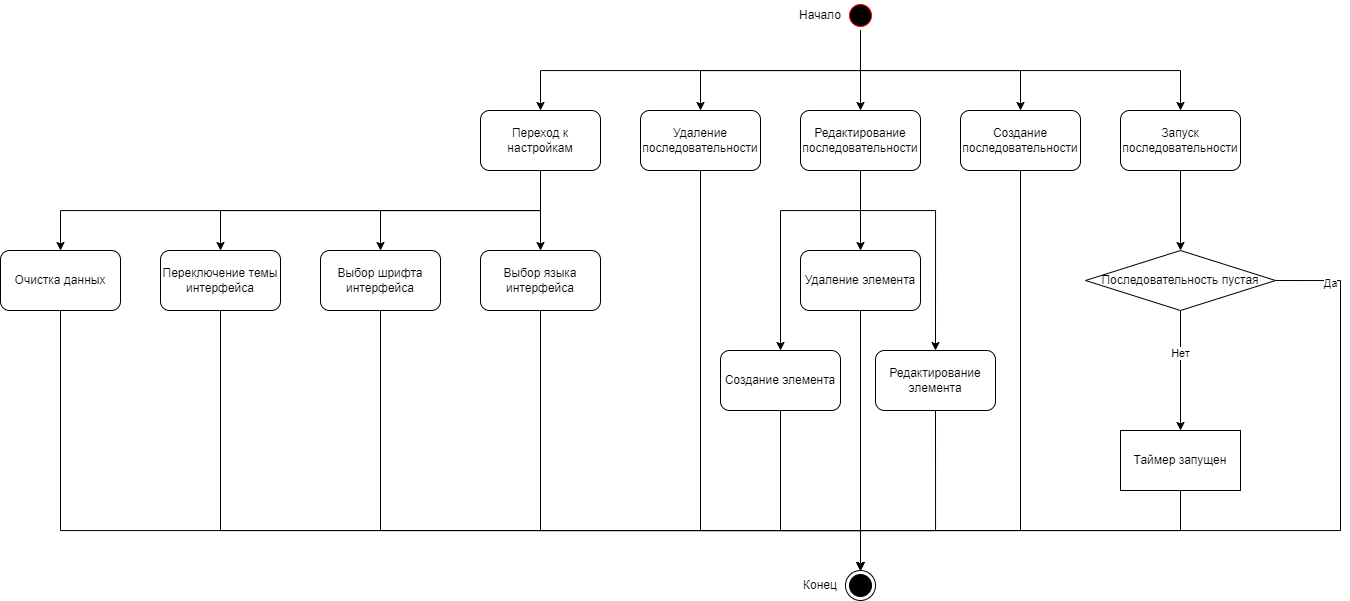

The diagram above was exported from draw.io. Its source (the exported page's mxGraphModel, read from the mxfile embedded in the PNG):
<mxGraphModel dx="2000" dy="635" grid="1" gridSize="10" guides="1" tooltips="1" connect="1" arrows="1" fold="1" page="1" pageScale="1" pageWidth="827" pageHeight="1169" math="0" shadow="0">
  <root>
    <mxCell id="0" />
    <mxCell id="1" parent="0" />
    <mxCell id="ykAwBmUPbPFoAEsGItZr-8" style="edgeStyle=orthogonalEdgeStyle;rounded=0;orthogonalLoop=1;jettySize=auto;html=1;exitX=0.5;exitY=1;exitDx=0;exitDy=0;entryX=0.5;entryY=0;entryDx=0;entryDy=0;" edge="1" parent="1" source="ykAwBmUPbPFoAEsGItZr-1" target="ykAwBmUPbPFoAEsGItZr-6">
      <mxGeometry relative="1" as="geometry" />
    </mxCell>
    <mxCell id="ykAwBmUPbPFoAEsGItZr-9" style="edgeStyle=orthogonalEdgeStyle;rounded=0;orthogonalLoop=1;jettySize=auto;html=1;exitX=0.5;exitY=1;exitDx=0;exitDy=0;entryX=0.5;entryY=0;entryDx=0;entryDy=0;" edge="1" parent="1" source="ykAwBmUPbPFoAEsGItZr-1" target="ykAwBmUPbPFoAEsGItZr-7">
      <mxGeometry relative="1" as="geometry" />
    </mxCell>
    <mxCell id="ykAwBmUPbPFoAEsGItZr-15" style="edgeStyle=orthogonalEdgeStyle;rounded=0;orthogonalLoop=1;jettySize=auto;html=1;exitX=0.5;exitY=1;exitDx=0;exitDy=0;entryX=0.5;entryY=0;entryDx=0;entryDy=0;" edge="1" parent="1" source="ykAwBmUPbPFoAEsGItZr-1" target="ykAwBmUPbPFoAEsGItZr-11">
      <mxGeometry relative="1" as="geometry" />
    </mxCell>
    <mxCell id="ykAwBmUPbPFoAEsGItZr-21" style="edgeStyle=orthogonalEdgeStyle;rounded=0;orthogonalLoop=1;jettySize=auto;html=1;exitX=0.5;exitY=1;exitDx=0;exitDy=0;entryX=0.5;entryY=0;entryDx=0;entryDy=0;" edge="1" parent="1" source="ykAwBmUPbPFoAEsGItZr-1" target="ykAwBmUPbPFoAEsGItZr-20">
      <mxGeometry relative="1" as="geometry" />
    </mxCell>
    <mxCell id="ykAwBmUPbPFoAEsGItZr-33" style="edgeStyle=orthogonalEdgeStyle;rounded=0;orthogonalLoop=1;jettySize=auto;html=1;exitX=0.5;exitY=1;exitDx=0;exitDy=0;entryX=0.5;entryY=0;entryDx=0;entryDy=0;" edge="1" parent="1" source="ykAwBmUPbPFoAEsGItZr-1" target="ykAwBmUPbPFoAEsGItZr-32">
      <mxGeometry relative="1" as="geometry" />
    </mxCell>
    <mxCell id="ykAwBmUPbPFoAEsGItZr-1" value="" style="ellipse;html=1;shape=startState;fillColor=#000000;strokeColor=#ff0000;" vertex="1" parent="1">
      <mxGeometry x="365" y="10" width="30" height="30" as="geometry" />
    </mxCell>
    <mxCell id="ykAwBmUPbPFoAEsGItZr-4" value="" style="ellipse;html=1;shape=endState;fillColor=strokeColor;" vertex="1" parent="1">
      <mxGeometry x="365" y="580" width="30" height="30" as="geometry" />
    </mxCell>
    <mxCell id="ykAwBmUPbPFoAEsGItZr-51" style="edgeStyle=orthogonalEdgeStyle;rounded=0;orthogonalLoop=1;jettySize=auto;html=1;exitX=0.5;exitY=1;exitDx=0;exitDy=0;entryX=0.5;entryY=0;entryDx=0;entryDy=0;" edge="1" parent="1" source="ykAwBmUPbPFoAEsGItZr-6" target="ykAwBmUPbPFoAEsGItZr-4">
      <mxGeometry relative="1" as="geometry">
        <Array as="points">
          <mxPoint x="540" y="540" />
          <mxPoint x="380" y="540" />
        </Array>
      </mxGeometry>
    </mxCell>
    <mxCell id="ykAwBmUPbPFoAEsGItZr-6" value="Создание последовательности" style="rounded=1;whiteSpace=wrap;html=1;" vertex="1" parent="1">
      <mxGeometry x="480" y="120" width="120" height="60" as="geometry" />
    </mxCell>
    <mxCell id="ykAwBmUPbPFoAEsGItZr-50" style="edgeStyle=orthogonalEdgeStyle;rounded=0;orthogonalLoop=1;jettySize=auto;html=1;exitX=0.5;exitY=1;exitDx=0;exitDy=0;entryX=0.5;entryY=0;entryDx=0;entryDy=0;" edge="1" parent="1" source="ykAwBmUPbPFoAEsGItZr-7" target="ykAwBmUPbPFoAEsGItZr-4">
      <mxGeometry relative="1" as="geometry">
        <Array as="points">
          <mxPoint x="220" y="540" />
          <mxPoint x="380" y="540" />
        </Array>
      </mxGeometry>
    </mxCell>
    <mxCell id="ykAwBmUPbPFoAEsGItZr-7" value="Удаление последовательности" style="rounded=1;whiteSpace=wrap;html=1;" vertex="1" parent="1">
      <mxGeometry x="160" y="120" width="120" height="60" as="geometry" />
    </mxCell>
    <mxCell id="ykAwBmUPbPFoAEsGItZr-55" style="edgeStyle=orthogonalEdgeStyle;rounded=0;orthogonalLoop=1;jettySize=auto;html=1;exitX=0.5;exitY=1;exitDx=0;exitDy=0;entryX=0.5;entryY=0;entryDx=0;entryDy=0;" edge="1" parent="1" source="ykAwBmUPbPFoAEsGItZr-10" target="ykAwBmUPbPFoAEsGItZr-4">
      <mxGeometry relative="1" as="geometry">
        <mxPoint x="420" y="420" as="targetPoint" />
      </mxGeometry>
    </mxCell>
    <mxCell id="ykAwBmUPbPFoAEsGItZr-10" value="Удаление элемента" style="rounded=1;whiteSpace=wrap;html=1;" vertex="1" parent="1">
      <mxGeometry x="320" y="260" width="120" height="60" as="geometry" />
    </mxCell>
    <mxCell id="ykAwBmUPbPFoAEsGItZr-16" style="edgeStyle=orthogonalEdgeStyle;rounded=0;orthogonalLoop=1;jettySize=auto;html=1;exitX=0.5;exitY=1;exitDx=0;exitDy=0;entryX=0.5;entryY=0;entryDx=0;entryDy=0;" edge="1" parent="1" source="ykAwBmUPbPFoAEsGItZr-11" target="ykAwBmUPbPFoAEsGItZr-12">
      <mxGeometry relative="1" as="geometry">
        <Array as="points">
          <mxPoint x="380" y="220" />
          <mxPoint x="300" y="220" />
        </Array>
      </mxGeometry>
    </mxCell>
    <mxCell id="ykAwBmUPbPFoAEsGItZr-17" style="edgeStyle=orthogonalEdgeStyle;rounded=0;orthogonalLoop=1;jettySize=auto;html=1;exitX=0.5;exitY=1;exitDx=0;exitDy=0;entryX=0.5;entryY=0;entryDx=0;entryDy=0;" edge="1" parent="1" source="ykAwBmUPbPFoAEsGItZr-11" target="ykAwBmUPbPFoAEsGItZr-10">
      <mxGeometry relative="1" as="geometry" />
    </mxCell>
    <mxCell id="ykAwBmUPbPFoAEsGItZr-18" style="edgeStyle=orthogonalEdgeStyle;rounded=0;orthogonalLoop=1;jettySize=auto;html=1;exitX=0.5;exitY=1;exitDx=0;exitDy=0;entryX=0.5;entryY=0;entryDx=0;entryDy=0;" edge="1" parent="1" source="ykAwBmUPbPFoAEsGItZr-11" target="ykAwBmUPbPFoAEsGItZr-13">
      <mxGeometry relative="1" as="geometry">
        <Array as="points">
          <mxPoint x="380" y="220" />
          <mxPoint x="455" y="220" />
        </Array>
      </mxGeometry>
    </mxCell>
    <mxCell id="ykAwBmUPbPFoAEsGItZr-11" value="Редактирование последовательности" style="rounded=1;whiteSpace=wrap;html=1;" vertex="1" parent="1">
      <mxGeometry x="320" y="120" width="120" height="60" as="geometry" />
    </mxCell>
    <mxCell id="ykAwBmUPbPFoAEsGItZr-54" style="edgeStyle=orthogonalEdgeStyle;rounded=0;orthogonalLoop=1;jettySize=auto;html=1;exitX=0.5;exitY=1;exitDx=0;exitDy=0;entryX=0.5;entryY=0;entryDx=0;entryDy=0;" edge="1" parent="1" source="ykAwBmUPbPFoAEsGItZr-12" target="ykAwBmUPbPFoAEsGItZr-4">
      <mxGeometry relative="1" as="geometry">
        <Array as="points">
          <mxPoint x="300" y="540" />
          <mxPoint x="380" y="540" />
        </Array>
      </mxGeometry>
    </mxCell>
    <mxCell id="ykAwBmUPbPFoAEsGItZr-12" value="Создание элемента" style="rounded=1;whiteSpace=wrap;html=1;" vertex="1" parent="1">
      <mxGeometry x="240" y="360" width="120" height="60" as="geometry" />
    </mxCell>
    <mxCell id="ykAwBmUPbPFoAEsGItZr-56" style="edgeStyle=orthogonalEdgeStyle;rounded=0;orthogonalLoop=1;jettySize=auto;html=1;exitX=0.5;exitY=1;exitDx=0;exitDy=0;entryX=0.5;entryY=0;entryDx=0;entryDy=0;" edge="1" parent="1" source="ykAwBmUPbPFoAEsGItZr-13" target="ykAwBmUPbPFoAEsGItZr-4">
      <mxGeometry relative="1" as="geometry">
        <Array as="points">
          <mxPoint x="455" y="540" />
          <mxPoint x="380" y="540" />
        </Array>
      </mxGeometry>
    </mxCell>
    <mxCell id="ykAwBmUPbPFoAEsGItZr-13" value="Редактирование элемента" style="rounded=1;whiteSpace=wrap;html=1;" vertex="1" parent="1">
      <mxGeometry x="395" y="360" width="120" height="60" as="geometry" />
    </mxCell>
    <mxCell id="ykAwBmUPbPFoAEsGItZr-24" style="edgeStyle=orthogonalEdgeStyle;rounded=0;orthogonalLoop=1;jettySize=auto;html=1;exitX=0.5;exitY=1;exitDx=0;exitDy=0;entryX=0.5;entryY=0;entryDx=0;entryDy=0;" edge="1" parent="1" source="ykAwBmUPbPFoAEsGItZr-20" target="ykAwBmUPbPFoAEsGItZr-22">
      <mxGeometry relative="1" as="geometry" />
    </mxCell>
    <mxCell id="ykAwBmUPbPFoAEsGItZr-20" value="Запуск последовательности" style="rounded=1;whiteSpace=wrap;html=1;" vertex="1" parent="1">
      <mxGeometry x="640" y="120" width="120" height="60" as="geometry" />
    </mxCell>
    <mxCell id="ykAwBmUPbPFoAEsGItZr-31" style="edgeStyle=orthogonalEdgeStyle;rounded=0;orthogonalLoop=1;jettySize=auto;html=1;exitX=0.5;exitY=1;exitDx=0;exitDy=0;entryX=0.5;entryY=0;entryDx=0;entryDy=0;" edge="1" parent="1" source="ykAwBmUPbPFoAEsGItZr-22" target="ykAwBmUPbPFoAEsGItZr-25">
      <mxGeometry relative="1" as="geometry" />
    </mxCell>
    <mxCell id="ykAwBmUPbPFoAEsGItZr-59" value="Нет" style="edgeLabel;html=1;align=center;verticalAlign=middle;resizable=0;points=[];" vertex="1" connectable="0" parent="ykAwBmUPbPFoAEsGItZr-31">
      <mxGeometry x="-0.301" y="-1" relative="1" as="geometry">
        <mxPoint as="offset" />
      </mxGeometry>
    </mxCell>
    <mxCell id="ykAwBmUPbPFoAEsGItZr-40" style="edgeStyle=orthogonalEdgeStyle;rounded=0;orthogonalLoop=1;jettySize=auto;html=1;exitX=1;exitY=0.5;exitDx=0;exitDy=0;entryX=0.5;entryY=0;entryDx=0;entryDy=0;" edge="1" parent="1" source="ykAwBmUPbPFoAEsGItZr-22" target="ykAwBmUPbPFoAEsGItZr-4">
      <mxGeometry relative="1" as="geometry">
        <Array as="points">
          <mxPoint x="860" y="290" />
          <mxPoint x="860" y="540" />
          <mxPoint x="380" y="540" />
        </Array>
      </mxGeometry>
    </mxCell>
    <mxCell id="ykAwBmUPbPFoAEsGItZr-60" value="Да" style="edgeLabel;html=1;align=center;verticalAlign=middle;resizable=0;points=[];" vertex="1" connectable="0" parent="ykAwBmUPbPFoAEsGItZr-40">
      <mxGeometry x="-0.8702" y="-2" relative="1" as="geometry">
        <mxPoint as="offset" />
      </mxGeometry>
    </mxCell>
    <mxCell id="ykAwBmUPbPFoAEsGItZr-22" value="Последовательность пустая" style="rhombus;whiteSpace=wrap;html=1;" vertex="1" parent="1">
      <mxGeometry x="605" y="260" width="190" height="60" as="geometry" />
    </mxCell>
    <mxCell id="ykAwBmUPbPFoAEsGItZr-52" style="edgeStyle=orthogonalEdgeStyle;rounded=0;orthogonalLoop=1;jettySize=auto;html=1;exitX=0.5;exitY=1;exitDx=0;exitDy=0;entryX=0.5;entryY=0;entryDx=0;entryDy=0;" edge="1" parent="1" source="ykAwBmUPbPFoAEsGItZr-25" target="ykAwBmUPbPFoAEsGItZr-4">
      <mxGeometry relative="1" as="geometry">
        <Array as="points">
          <mxPoint x="700" y="540" />
          <mxPoint x="380" y="540" />
        </Array>
      </mxGeometry>
    </mxCell>
    <mxCell id="ykAwBmUPbPFoAEsGItZr-25" value="Таймер запущен" style="rounded=0;whiteSpace=wrap;html=1;" vertex="1" parent="1">
      <mxGeometry x="640" y="440" width="120" height="60" as="geometry" />
    </mxCell>
    <mxCell id="ykAwBmUPbPFoAEsGItZr-37" style="edgeStyle=orthogonalEdgeStyle;rounded=0;orthogonalLoop=1;jettySize=auto;html=1;exitX=0.5;exitY=1;exitDx=0;exitDy=0;entryX=0.5;entryY=0;entryDx=0;entryDy=0;" edge="1" parent="1" source="ykAwBmUPbPFoAEsGItZr-32" target="ykAwBmUPbPFoAEsGItZr-34">
      <mxGeometry relative="1" as="geometry" />
    </mxCell>
    <mxCell id="ykAwBmUPbPFoAEsGItZr-38" style="edgeStyle=orthogonalEdgeStyle;rounded=0;orthogonalLoop=1;jettySize=auto;html=1;exitX=0.5;exitY=1;exitDx=0;exitDy=0;entryX=0.5;entryY=0;entryDx=0;entryDy=0;" edge="1" parent="1" source="ykAwBmUPbPFoAEsGItZr-32" target="ykAwBmUPbPFoAEsGItZr-35">
      <mxGeometry relative="1" as="geometry" />
    </mxCell>
    <mxCell id="ykAwBmUPbPFoAEsGItZr-39" style="edgeStyle=orthogonalEdgeStyle;rounded=0;orthogonalLoop=1;jettySize=auto;html=1;exitX=0.5;exitY=1;exitDx=0;exitDy=0;entryX=0.5;entryY=0;entryDx=0;entryDy=0;" edge="1" parent="1" source="ykAwBmUPbPFoAEsGItZr-32" target="ykAwBmUPbPFoAEsGItZr-36">
      <mxGeometry relative="1" as="geometry" />
    </mxCell>
    <mxCell id="ykAwBmUPbPFoAEsGItZr-45" style="edgeStyle=orthogonalEdgeStyle;rounded=0;orthogonalLoop=1;jettySize=auto;html=1;exitX=0.5;exitY=1;exitDx=0;exitDy=0;entryX=0.5;entryY=0;entryDx=0;entryDy=0;" edge="1" parent="1" source="ykAwBmUPbPFoAEsGItZr-32" target="ykAwBmUPbPFoAEsGItZr-44">
      <mxGeometry relative="1" as="geometry" />
    </mxCell>
    <mxCell id="ykAwBmUPbPFoAEsGItZr-32" value="Переход к настройкам" style="rounded=1;whiteSpace=wrap;html=1;" vertex="1" parent="1">
      <mxGeometry y="120" width="120" height="60" as="geometry" />
    </mxCell>
    <mxCell id="ykAwBmUPbPFoAEsGItZr-41" style="edgeStyle=orthogonalEdgeStyle;rounded=0;orthogonalLoop=1;jettySize=auto;html=1;exitX=0.5;exitY=1;exitDx=0;exitDy=0;entryX=0.5;entryY=0;entryDx=0;entryDy=0;" edge="1" parent="1" source="ykAwBmUPbPFoAEsGItZr-34" target="ykAwBmUPbPFoAEsGItZr-4">
      <mxGeometry relative="1" as="geometry">
        <Array as="points">
          <mxPoint x="60" y="540" />
          <mxPoint x="380" y="540" />
        </Array>
      </mxGeometry>
    </mxCell>
    <mxCell id="ykAwBmUPbPFoAEsGItZr-34" value="Выбор языка интерфейса" style="rounded=1;whiteSpace=wrap;html=1;" vertex="1" parent="1">
      <mxGeometry y="260" width="120" height="60" as="geometry" />
    </mxCell>
    <mxCell id="ykAwBmUPbPFoAEsGItZr-42" style="edgeStyle=orthogonalEdgeStyle;rounded=0;orthogonalLoop=1;jettySize=auto;html=1;exitX=0.5;exitY=1;exitDx=0;exitDy=0;entryX=0.5;entryY=0;entryDx=0;entryDy=0;" edge="1" parent="1" source="ykAwBmUPbPFoAEsGItZr-35" target="ykAwBmUPbPFoAEsGItZr-4">
      <mxGeometry relative="1" as="geometry">
        <mxPoint x="380" y="530" as="targetPoint" />
        <Array as="points">
          <mxPoint x="-100" y="540" />
          <mxPoint x="380" y="540" />
        </Array>
      </mxGeometry>
    </mxCell>
    <mxCell id="ykAwBmUPbPFoAEsGItZr-35" value="Выбор шрифта интерфейса" style="rounded=1;whiteSpace=wrap;html=1;" vertex="1" parent="1">
      <mxGeometry x="-160" y="260" width="120" height="60" as="geometry" />
    </mxCell>
    <mxCell id="ykAwBmUPbPFoAEsGItZr-43" style="edgeStyle=orthogonalEdgeStyle;rounded=0;orthogonalLoop=1;jettySize=auto;html=1;exitX=0.5;exitY=1;exitDx=0;exitDy=0;entryX=0.5;entryY=0;entryDx=0;entryDy=0;" edge="1" parent="1" source="ykAwBmUPbPFoAEsGItZr-36" target="ykAwBmUPbPFoAEsGItZr-4">
      <mxGeometry relative="1" as="geometry">
        <mxPoint x="300" y="480" as="targetPoint" />
        <Array as="points">
          <mxPoint x="-260" y="540" />
          <mxPoint x="380" y="540" />
        </Array>
      </mxGeometry>
    </mxCell>
    <mxCell id="ykAwBmUPbPFoAEsGItZr-36" value="Переключение темы интерфейса" style="rounded=1;whiteSpace=wrap;html=1;" vertex="1" parent="1">
      <mxGeometry x="-320" y="260" width="120" height="60" as="geometry" />
    </mxCell>
    <mxCell id="ykAwBmUPbPFoAEsGItZr-46" style="edgeStyle=orthogonalEdgeStyle;rounded=0;orthogonalLoop=1;jettySize=auto;html=1;exitX=0.5;exitY=1;exitDx=0;exitDy=0;entryX=0.5;entryY=0;entryDx=0;entryDy=0;" edge="1" parent="1" source="ykAwBmUPbPFoAEsGItZr-44" target="ykAwBmUPbPFoAEsGItZr-4">
      <mxGeometry relative="1" as="geometry">
        <mxPoint x="380" y="520" as="targetPoint" />
        <Array as="points">
          <mxPoint x="-420" y="540" />
          <mxPoint x="380" y="540" />
        </Array>
      </mxGeometry>
    </mxCell>
    <mxCell id="ykAwBmUPbPFoAEsGItZr-44" value="Очистка данных" style="rounded=1;whiteSpace=wrap;html=1;" vertex="1" parent="1">
      <mxGeometry x="-480" y="260" width="120" height="60" as="geometry" />
    </mxCell>
    <mxCell id="ykAwBmUPbPFoAEsGItZr-61" value="Начало" style="text;html=1;strokeColor=none;fillColor=none;align=center;verticalAlign=middle;whiteSpace=wrap;rounded=0;" vertex="1" parent="1">
      <mxGeometry x="310" y="10" width="60" height="30" as="geometry" />
    </mxCell>
    <mxCell id="ykAwBmUPbPFoAEsGItZr-62" value="Конец" style="text;html=1;strokeColor=none;fillColor=none;align=center;verticalAlign=middle;whiteSpace=wrap;rounded=0;" vertex="1" parent="1">
      <mxGeometry x="310" y="580" width="60" height="30" as="geometry" />
    </mxCell>
  </root>
</mxGraphModel>